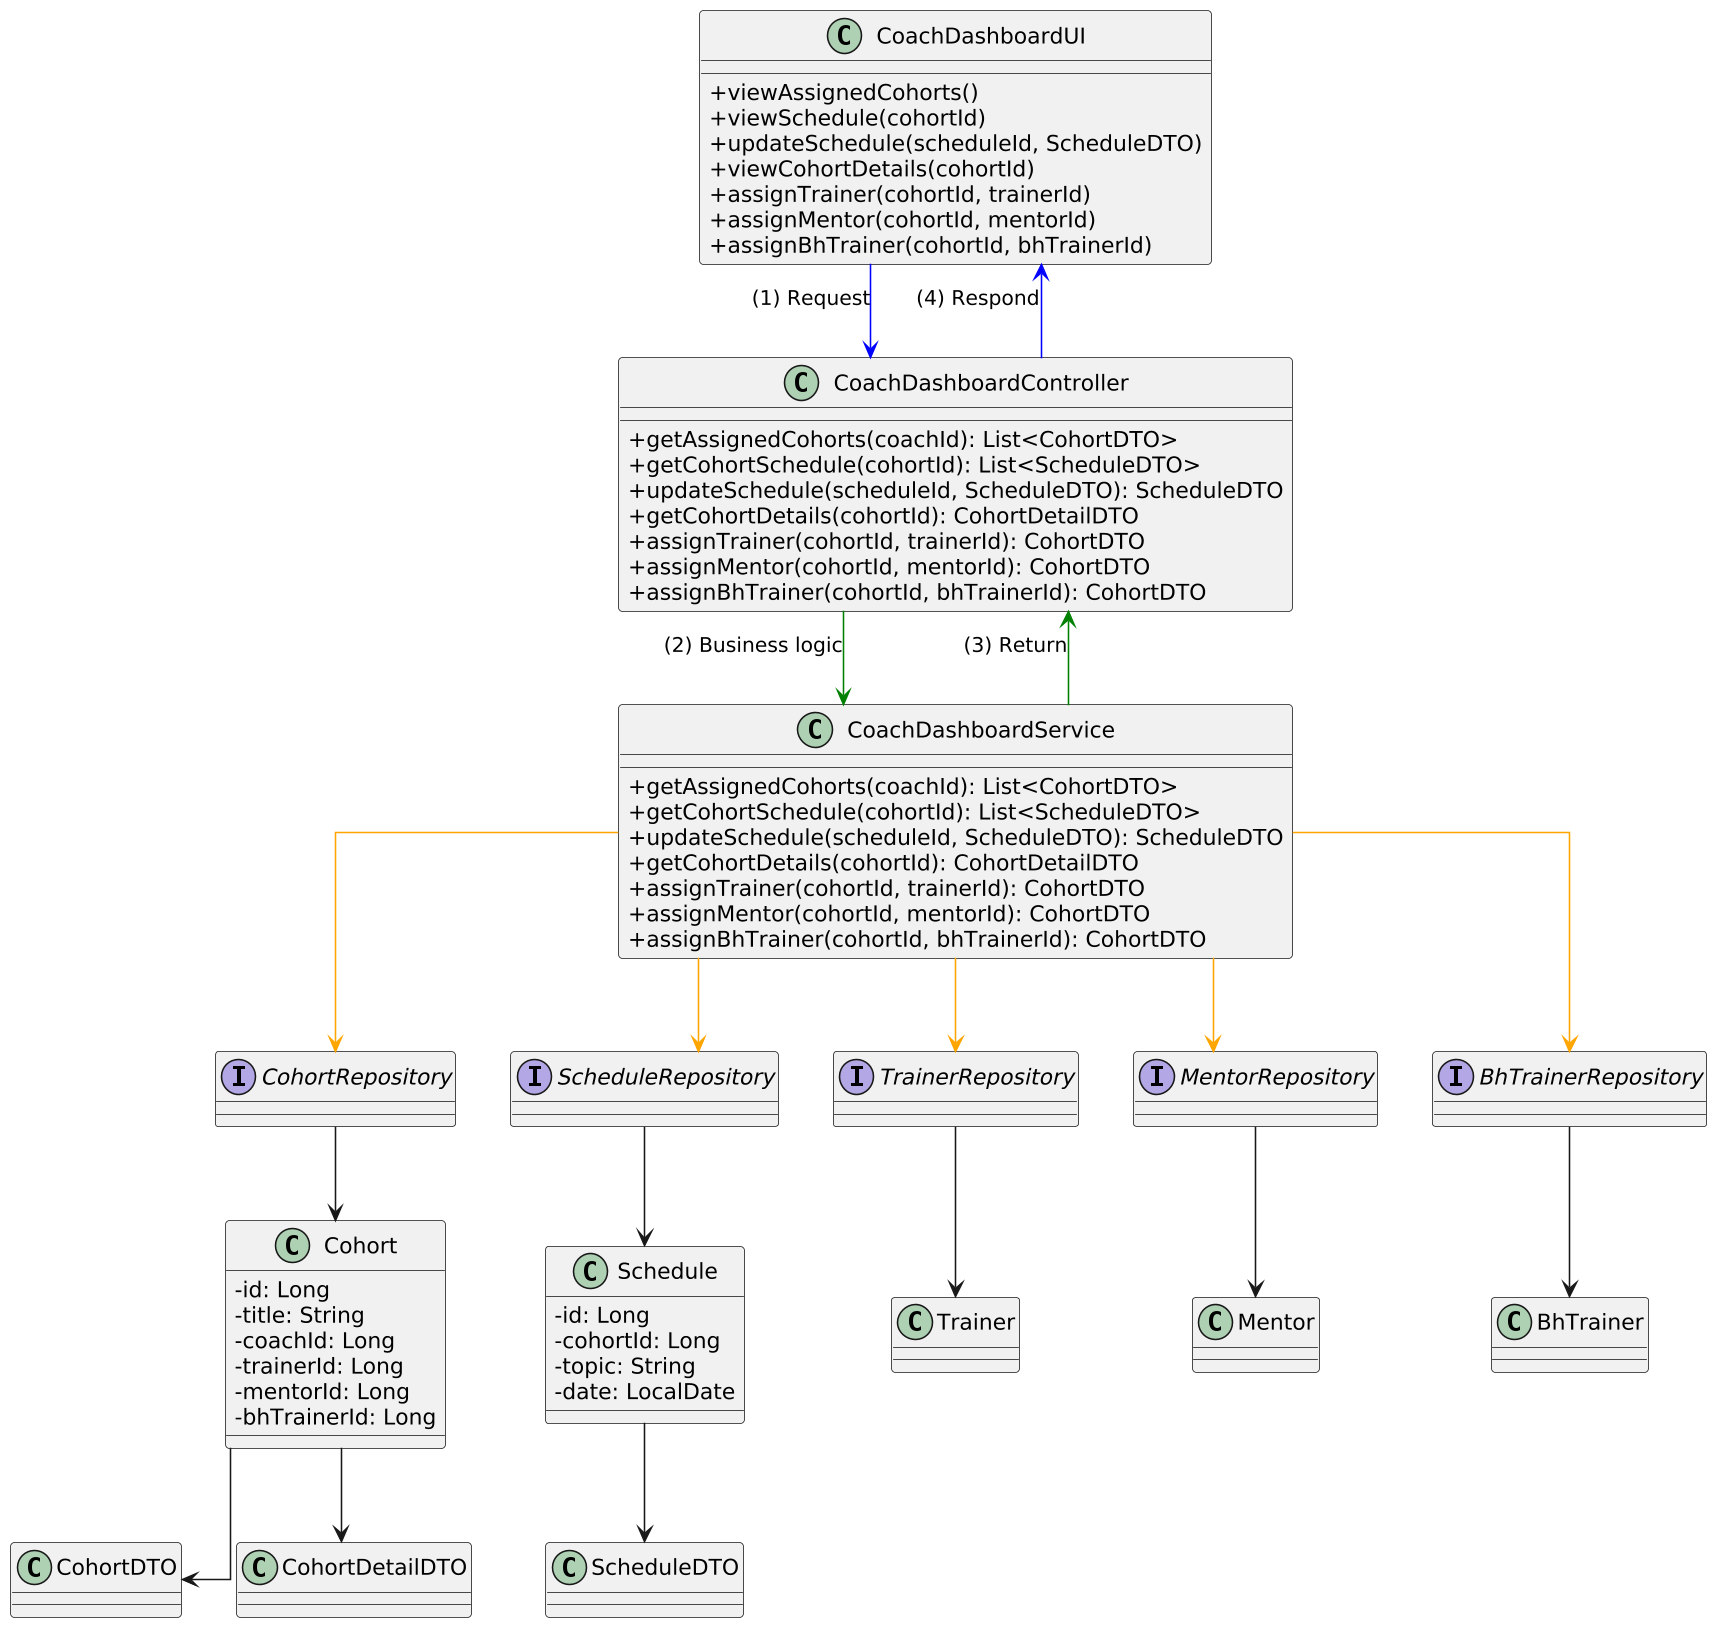

The diagram above was rendered by PlantUML. Its source (embedded in the PNG):
@startuml
skinparam classAttributeIconSize 0
skinparam linetype ortho
skinparam dpi 150

' ==== FRONTEND ====
class CoachDashboardUI {
  +viewAssignedCohorts()
  +viewSchedule(cohortId)
  +updateSchedule(scheduleId, ScheduleDTO)
  +viewCohortDetails(cohortId)
  +assignTrainer(cohortId, trainerId)
  +assignMentor(cohortId, mentorId)
  +assignBhTrainer(cohortId, bhTrainerId)
}

' ==== CONTROLLER ====
class CoachDashboardController {
  +getAssignedCohorts(coachId): List<CohortDTO>
  +getCohortSchedule(cohortId): List<ScheduleDTO>
  +updateSchedule(scheduleId, ScheduleDTO): ScheduleDTO
  +getCohortDetails(cohortId): CohortDetailDTO
  +assignTrainer(cohortId, trainerId): CohortDTO
  +assignMentor(cohortId, mentorId): CohortDTO
  +assignBhTrainer(cohortId, bhTrainerId): CohortDTO
}

' ==== SERVICE ====
class CoachDashboardService {
  +getAssignedCohorts(coachId): List<CohortDTO>
  +getCohortSchedule(cohortId): List<ScheduleDTO>
  +updateSchedule(scheduleId, ScheduleDTO): ScheduleDTO
  +getCohortDetails(cohortId): CohortDetailDTO
  +assignTrainer(cohortId, trainerId): CohortDTO
  +assignMentor(cohortId, mentorId): CohortDTO
  +assignBhTrainer(cohortId, bhTrainerId): CohortDTO
}

' ==== REPOSITORIES ====
interface CohortRepository
interface ScheduleRepository
interface TrainerRepository
interface MentorRepository
interface BhTrainerRepository

' ==== ENTITIES ====
class Cohort {
  -id: Long
  -title: String
  -coachId: Long
  -trainerId: Long
  -mentorId: Long
  -bhTrainerId: Long
}

class Schedule {
  -id: Long
  -cohortId: Long
  -topic: String
  -date: LocalDate
}

class Trainer
class Mentor
class BhTrainer

' ==== DTOs ====
class CohortDTO
class ScheduleDTO
class CohortDetailDTO

' ==== RELATIONSHIPS ====
CoachDashboardUI -[#blue]-> CoachDashboardController : (1) Request
CoachDashboardController -[#green]-> CoachDashboardService : (2) Business logic
CoachDashboardService -[#orange]-> CohortRepository
CoachDashboardService -[#orange]-> ScheduleRepository
CoachDashboardService -[#orange]-> TrainerRepository
CoachDashboardService -[#orange]-> MentorRepository
CoachDashboardService -[#orange]-> BhTrainerRepository
CoachDashboardService -[#green]-> CoachDashboardController : (3) Return
CoachDashboardController -[#blue]-> CoachDashboardUI : (4) Respond

CohortRepository --> Cohort
ScheduleRepository --> Schedule
TrainerRepository --> Trainer
MentorRepository --> Mentor
BhTrainerRepository --> BhTrainer

Cohort --> CohortDTO
Cohort --> CohortDetailDTO
Schedule --> ScheduleDTO
@enduml